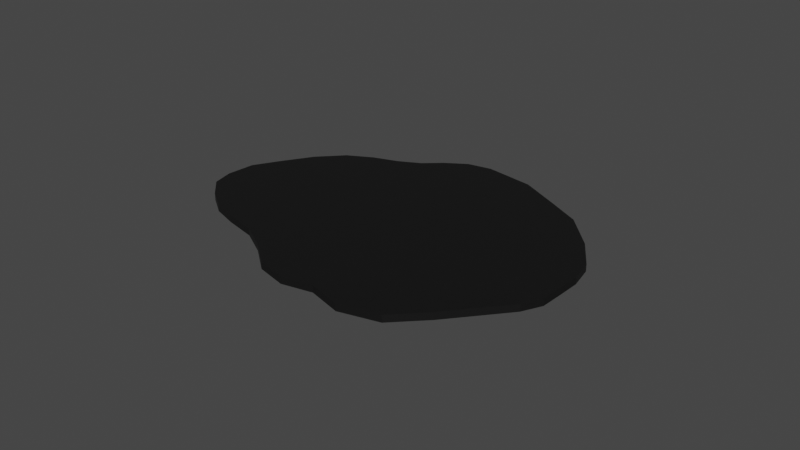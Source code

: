 # Source: oil.blend  (saved by Blender 3.4.6; exported with 4.5.12 LTS)
import bpy
from mathutils import Matrix  # noqa: F401  (used for matrix-valued properties, if any)

bpy.ops.wm.read_factory_settings(use_empty=True)
scene = bpy.context.scene
scene.name = 'Scene'

# ---- collections
col_collection = bpy.data.collections.new('Collection'); scene.collection.children.link(col_collection)

# ---- images (referenced by path relative to the original .blend; pixels are not part of the script)
import os
ASSET_DIR = os.environ.get("B2B_ASSET_DIR", "")  # directory of the original .blend (textures are referenced by path, not embedded)
HERE = os.path.dirname(os.path.abspath(__file__))  # packed textures are extracted next to this script under _unpacked/

def load_image(name, relpath, width, height, colorspace="sRGB"):
    """Load a texture the original file referenced (path relative to the .blend, or extracted next to this script)."""
    p = next((c for c in (os.path.join(HERE, relpath), os.path.join(ASSET_DIR, relpath)) if relpath and os.path.exists(c)), "")
    if p:
        img = bpy.data.images.load(p, check_existing=True)
        img.name = name
    else:  # same state as the original file: an image datablock whose file is absent (Cycles renders it pink)
        img = bpy.data.images.new(name, width, height)
        img.source = "FILE"
        img.filepath = "//" + (relpath or name)
    img.colorspace_settings.name = colorspace
    return img
img_oil = load_image('oil', 'textures/oil.png', 1024, 1024, 'sRGB')

# ---- materials (node trees are filled in below, after node groups)
mat_material_001 = bpy.data.materials.new('Material.001')

# ---- material node trees
mat_material_001.use_nodes = True; mat_material_001.node_tree.nodes.clear()
_N = mat_material_001.node_tree.nodes; _L = mat_material_001.node_tree.links
n0 = _N.new('ShaderNodeBsdfPrincipled'); n0.name = 'Principled BSDF'; n0.location = (10, 300)
n0.distribution = 'GGX'
n0.subsurface_method = 'RANDOM_WALK_SKIN'
n0.inputs[0].default_value = (0.004895, 0.004895, 0.004895, 1.0)
n0.inputs[3].default_value = 1.45
n0.inputs[27].default_value = (0.0, 0.0, 0.0, 1.0)
n0.inputs[28].default_value = 1.0
n1 = _N.new('ShaderNodeOutputMaterial'); n1.name = 'Material Output'; n1.location = (300, 300)
n2 = _N.new('ShaderNodeTexImage'); n2.name = 'Image Texture'; n2.location = (-300, 219)
n2.image = img_oil
_L.new(n0.outputs[0], n1.inputs[0])
n1.is_active_output = True

# ---- world
world_world = bpy.data.worlds.new('World'); scene.world = world_world
world_world.use_nodes = True; world_world.node_tree.nodes.clear()
_N = world_world.node_tree.nodes; _L = world_world.node_tree.links
n0 = _N.new('ShaderNodeOutputWorld'); n0.name = 'World Output'; n0.location = (300, 300)
n1 = _N.new('ShaderNodeBackground'); n1.name = 'Background'; n1.location = (10, 300)
n1.inputs[0].default_value = (0.05088, 0.05088, 0.05088, 1.0)
_L.new(n1.outputs[0], n0.inputs[0])
n0.is_active_output = True
world_world.color = (0.05088, 0.05088, 0.05088)
world_world.use_sun_shadow = False
world_world.sun_shadow_jitter_overblur = 0.0

# ---- meshes
me_circle_008 = bpy.data.meshes.new('Circle.008')
me_circle_008.from_pydata([(0.005926, 0.997, 0.0), (-0.5, 0.9371, 0.0), (-0.952, 0.5593, 0.0), (-1.246, 0.01185, 0.0), (-1.189, -0.7459, 0.0), (-0.6215, -0.8334, 0.0), (-0.24, -0.7511, 0.0), (0.1474, -0.706, 0.0), (0.4897, -0.503, 0.0), (0.7096, -0.07111, 0.0), (0.7623, 0.3578, 0.0), (0.4941, 0.8423, 0.0), (-0.9349, -0.8726, 0.0), (-0.25, 0.9686, 0.0), (-0.7793, 0.8075, 0.0), (-1.062, 0.2944, 0.0), (-1.281, -0.4026, 0.0), (-1.093, -0.8389, 0.0), (-0.4278, -0.7626, 0.0), (-0.03444, -0.77, 0.0), (0.283, -0.5689, 0.0), (0.6589, -0.3167, 0.0), (0.736, 0.1433, 0.0), (0.6697, 0.6208, 0.0), (0.2856, 0.933, 0.0), (-0.7826, -0.8767, 0.0), (-1.271, -0.5891, 0.0), (-1.284, -0.1894, 0.0), (-1.163, 0.165, 0.0), (-0.9891, 0.4239, 0.0), (-0.8893, 0.7011, 0.0), (0.7471, 0.4908, 0.0), (0.5997, 0.7345, 0.0), (-0.25, 0.9686, 0.04437), (0.005926, 0.997, 0.04437), (-0.7793, 0.8075, 0.04437), (-0.5, 0.9371, 0.04437), (-0.9891, 0.4239, 0.04437), (-0.952, 0.5593, 0.04437), (-1.284, -0.1894, 0.04437), (-1.246, 0.01185, 0.04437), (-1.093, -0.8389, 0.04437), (-1.189, -0.7459, 0.04437), (-0.4278, -0.7626, 0.04437), (-0.6215, -0.8334, 0.04437), (-0.03444, -0.77, 0.04437), (-0.24, -0.7511, 0.04437), (0.283, -0.5689, 0.04437), (0.1474, -0.706, 0.04437), (0.6589, -0.3167, 0.04437), (0.4897, -0.503, 0.04437), (0.736, 0.1433, 0.04437), (0.7096, -0.07111, 0.04437), (0.7471, 0.4908, 0.04437), (0.7623, 0.3578, 0.04437), (0.2856, 0.933, 0.04437), (0.4941, 0.8423, 0.04437), (-0.7826, -0.8767, 0.04437), (-0.9349, -0.8726, 0.04437), (-0.8893, 0.7011, 0.04437), (-1.163, 0.165, 0.04437), (-1.062, 0.2944, 0.04437), (-1.271, -0.5891, 0.04437), (-1.281, -0.4026, 0.04437), (0.5997, 0.7345, 0.04437), (0.6697, 0.6208, 0.04437)], [], [(1, 13, 0, 24, 11, 32, 23, 31, 10, 22, 9, 21, 8, 20, 7, 19, 6, 18, 5, 25, 12, 17, 4, 26, 16, 27, 3, 28, 15, 29, 2, 30, 14), (36, 35, 59, 38, 37, 61, 60, 40, 39, 63, 62, 42, 41, 58, 57, 44, 43, 46, 45, 48, 47, 50, 49, 52, 51, 54, 53, 65, 64, 56, 55, 34, 33), (18, 6, 46, 43), (5, 18, 43, 44), (32, 11, 56, 64), (19, 7, 48, 45), (6, 19, 45, 46), (20, 8, 50, 47), (7, 20, 47, 48), (21, 9, 52, 49), (8, 21, 49, 50), (22, 10, 54, 51), (9, 22, 51, 52), (23, 32, 64, 65), (10, 31, 53, 54), (24, 0, 34, 55), (11, 24, 55, 56), (25, 5, 44, 57), (12, 25, 57, 58), (26, 4, 42, 62), (13, 1, 36, 33), (0, 13, 33, 34), (27, 16, 63, 39), (14, 30, 59, 35), (1, 14, 35, 36), (28, 3, 40, 60), (15, 28, 60, 61), (2, 29, 37, 38), (29, 15, 61, 37), (16, 26, 62, 63), (3, 27, 39, 40), (30, 2, 38, 59), (17, 12, 58, 41), (4, 17, 41, 42), (31, 23, 65, 53)])
_uv = me_circle_008.uv_layers.new(name='UVMap')
_uv.uv.foreach_set('vector', [0.5541, 0.15, 0.5541, 0.1895, 0.5535, 0.2299, 0.538, 0.2722, 0.5198, 0.3029, 0.501, 0.3172, 0.4819, 0.3259, 0.4601, 0.3354, 0.4391, 0.3352, 0.4062, 0.3269, 0.3734, 0.3186, 0.3361, 0.3059, 0.3104, 0.2759, 0.3042, 0.2424, 0.2855, 0.2186, 0.2791, 0.189, 0.2861, 0.1574, 0.288, 0.1279, 0.2807, 0.09637, 0.2771, 0.07043, 0.2807, 0.0468, 0.2891, 0.02283, 0.3055, 0.009712, 0.3315, 6.926e-05, 0.3607, 0.00208, 0.394, 0.005767, 0.4246, 0.01568, 0.4468, 0.03162, 0.465, 0.04987, 0.4837, 0.06373, 0.5041, 0.07218, 0.5249, 0.0847, 0.5393, 0.1039, 0.277, 0.1855, 0.2623, 0.2316, 0.2479, 0.2508, 0.227, 0.2633, 0.2066, 0.2717, 0.1879, 0.2856, 0.1697, 0.3039, 0.1475, 0.3198, 0.1169, 0.3297, 0.08366, 0.3334, 0.05442, 0.3354, 0.0284, 0.3258, 0.01204, 0.3126, 0.003688, 0.2887, 6.932e-05, 0.2651, 0.003659, 0.2391, 0.01089, 0.2076, 0.009009, 0.1781, 0.002035, 0.1465, 0.008445, 0.1169, 0.02714, 0.09309, 0.03336, 0.0596, 0.05906, 0.02961, 0.09631, 0.01691, 0.1292, 0.008605, 0.1621, 0.0003044, 0.1831, 6.932e-05, 0.2048, 0.009581, 0.2239, 0.01826, 0.2428, 0.03259, 0.261, 0.06328, 0.2764, 0.1056, 0.277, 0.146, 0.5612, 0.7307, 0.5612, 0.7602, 0.5542, 0.7602, 0.5542, 0.7307, 0.5612, 0.6983, 0.5612, 0.7307, 0.5542, 0.7307, 0.5542, 0.6983, 0.5612, 0.0997, 0.5612, 0.1234, 0.5542, 0.1234, 0.5542, 0.0997, 0.5612, 0.7926, 0.5612, 0.8229, 0.5542, 0.8229, 0.5542, 0.7926, 0.5612, 0.7602, 0.5612, 0.7926, 0.5542, 0.7926, 0.5542, 0.7602, 0.5612, 0.8531, 0.5612, 0.8872, 0.5542, 0.8872, 0.5542, 0.8531, 0.5612, 0.8229, 0.5612, 0.8531, 0.5542, 0.8531, 0.5542, 0.8229, 0.5612, 0.9267, 0.5612, 0.966, 0.5542, 0.966, 0.5542, 0.9267, 0.5612, 0.8872, 0.5612, 0.9267, 0.5542, 0.9267, 0.5542, 0.8872, 0.5612, 6.926e-05, 0.5612, 0.03398, 0.5542, 0.03398, 0.5542, 6.926e-05, 0.5612, 0.966, 0.5612, 0.9999, 0.5542, 0.9999, 0.5542, 0.966, 0.5612, 0.07874, 0.5612, 0.0997, 0.5542, 0.0997, 0.5542, 0.07874, 0.5612, 0.03398, 0.5612, 0.05499, 0.5542, 0.05499, 0.5542, 0.03398, 0.5612, 0.1591, 0.5612, 0.2041, 0.5542, 0.2041, 0.5542, 0.1591, 0.5612, 0.1234, 0.5612, 0.1591, 0.5542, 0.1591, 0.5542, 0.1234, 0.5612, 0.6721, 0.5612, 0.6983, 0.5542, 0.6983, 0.5542, 0.6721, 0.5612, 0.6482, 0.5612, 0.6721, 0.5542, 0.6721, 0.5542, 0.6482, 0.5612, 0.5741, 0.5612, 0.6019, 0.5542, 0.6019, 0.5542, 0.5741, 0.5612, 0.2445, 0.5612, 0.284, 0.5542, 0.284, 0.5542, 0.2445, 0.5612, 0.2041, 0.5612, 0.2445, 0.5542, 0.2445, 0.5542, 0.2041, 0.5612, 0.5113, 0.5612, 0.5448, 0.5542, 0.5448, 0.5542, 0.5113, 0.5612, 0.3324, 0.5612, 0.3564, 0.5542, 0.3564, 0.5542, 0.3324, 0.5612, 0.284, 0.5612, 0.3324, 0.5542, 0.3324, 0.5542, 0.284, 0.5612, 0.4518, 0.5612, 0.4792, 0.5542, 0.4792, 0.5542, 0.4518, 0.5612, 0.4261, 0.5612, 0.4518, 0.5542, 0.4518, 0.5542, 0.4261, 0.5612, 0.3807, 0.5612, 0.4028, 0.5542, 0.4028, 0.5542, 0.3807, 0.5612, 0.4028, 0.5612, 0.4261, 0.5542, 0.4261, 0.5542, 0.4028, 0.5612, 0.5448, 0.5612, 0.5741, 0.5542, 0.5741, 0.5542, 0.5448, 0.5612, 0.4792, 0.5612, 0.5113, 0.5542, 0.5113, 0.5542, 0.4792, 0.5612, 0.3564, 0.5612, 0.3807, 0.5542, 0.3807, 0.5542, 0.3564, 0.5612, 0.6228, 0.5612, 0.6482, 0.5542, 0.6482, 0.5542, 0.6228, 0.5612, 0.6019, 0.5612, 0.6228, 0.5542, 0.6228, 0.5542, 0.6019, 0.5612, 0.05499, 0.5612, 0.07874, 0.5542, 0.07874, 0.5542, 0.05499])
me_circle_008.materials.append(mat_material_001)
me_circle_008.update()

# ---- objects
ob_oil_001 = bpy.data.objects.new('oil.001', me_circle_008)

# ---- transforms, parenting, visibility, modifiers, constraints
ob_oil_001.location = (0.002109, 0.001043, 0.04322)
ob_oil_001.rotation_euler = (0.0, -0.0, -0.5754)
ob_oil_001.scale = (0.4225, 0.4225, 0.4225)

# ---- collection membership
col_collection.objects.link(ob_oil_001)

# ---- scene / render settings (as saved in the file)
scene.frame_start = 1; scene.frame_end = 250; scene.frame_set(1)
scene.render.engine = 'CYCLES'
scene.cycles.sampling_pattern = 'TABULATED_SOBOL'
scene.cycles.use_light_tree = False
scene.cycles.bake_type = 'DIFFUSE'
scene.view_settings.view_transform = 'Filmic'
bpy.context.view_layer.update()

# ---- added for rendering (the .blend has no active camera and no usable light): camera, sun
cam_auto = bpy.data.cameras.new('AutoCamera')
cam_auto.lens = 50.0
cam_auto.sensor_width = 36.0
cam_auto.clip_end = 1000.0
ob_auto_camera = bpy.data.objects.new('AutoCamera', cam_auto)
scene.collection.objects.link(ob_auto_camera)
ob_auto_camera.location = (1.42242, -1.71643, 1.25179)
ob_auto_camera.rotation_euler = (1.09748, -7.21219e-08, 0.694738)
scene.camera = ob_auto_camera
light_auto_sun = bpy.data.lights.new('AutoSun', 'SUN')
light_auto_sun.energy = 3.0
light_auto_sun.angle = 0.0523599
ob_auto_sun = bpy.data.objects.new('AutoSun', light_auto_sun)
scene.collection.objects.link(ob_auto_sun)
ob_auto_sun.rotation_euler = (0.872665, 0.174533, 0.523599)
bpy.context.view_layer.update()
